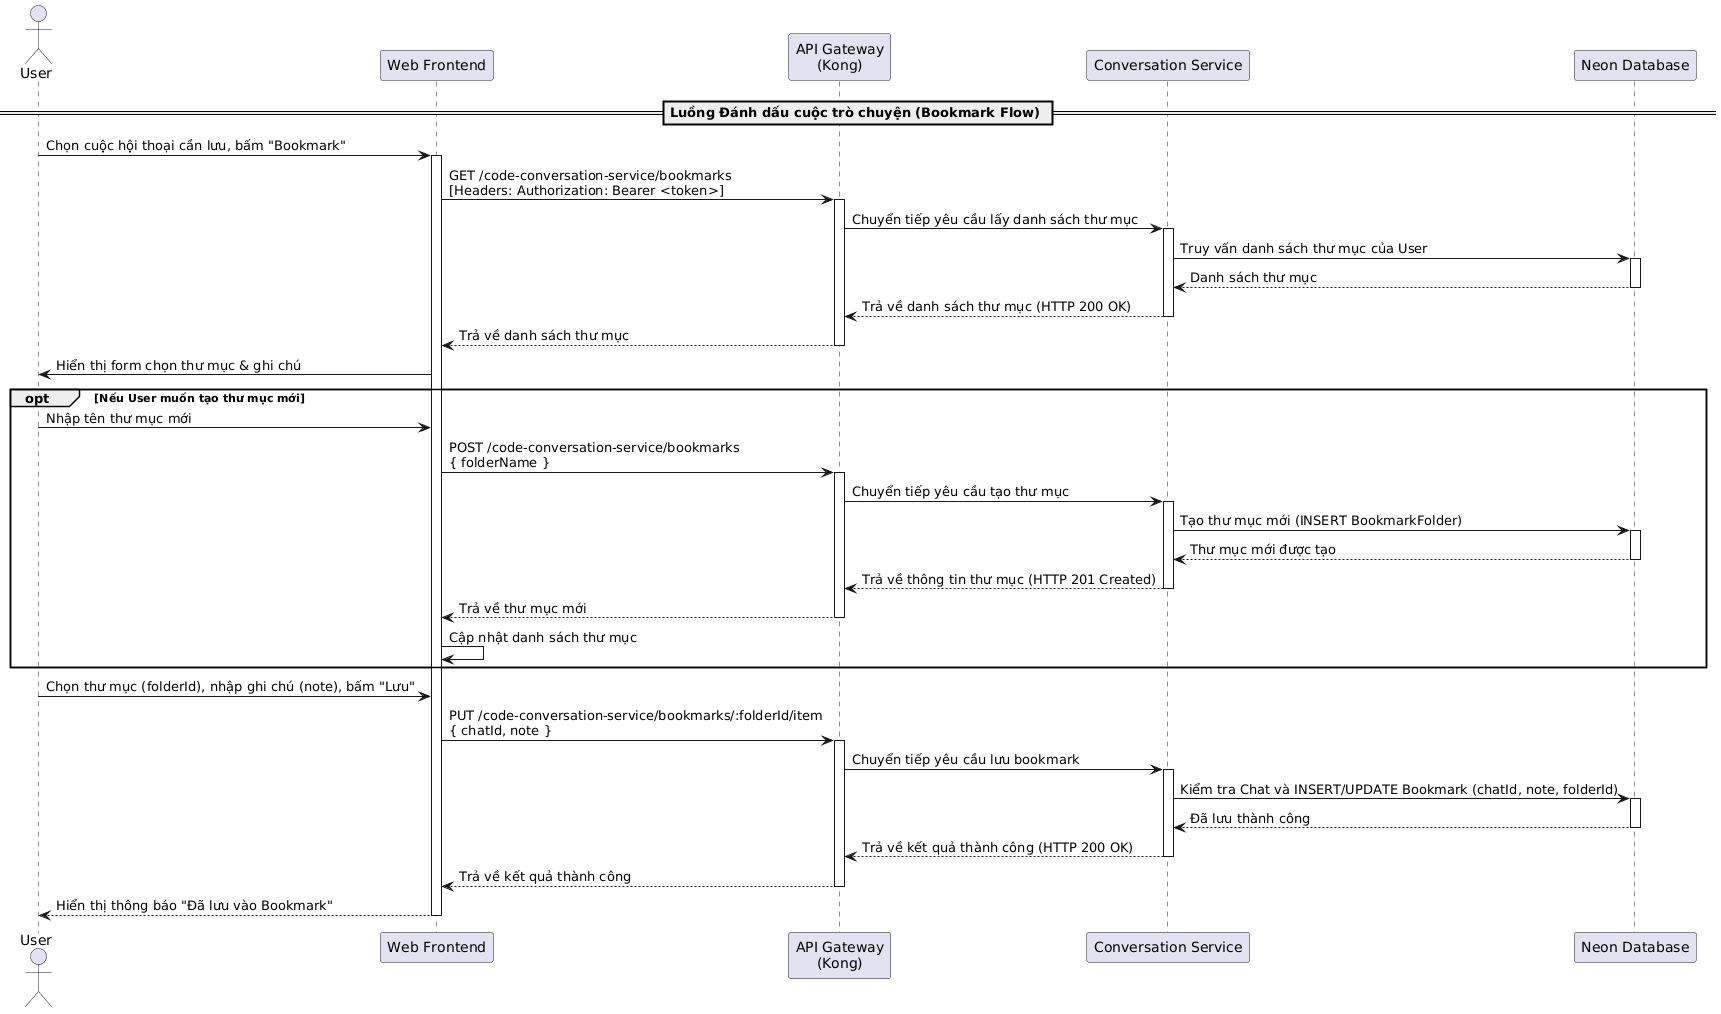

The diagram above was rendered by PlantUML. Its source (embedded in the PNG):
@startuml
actor "User" as User
participant "Web Frontend" as Frontend
participant "API Gateway\n(Kong)" as Kong
participant "Conversation Service" as ConvService
participant "Neon Database" as DB

== Luồng Đánh dấu cuộc trò chuyện (Bookmark Flow) ==
User -> Frontend: Chọn cuộc hội thoại cần lưu, bấm "Bookmark"
activate Frontend

Frontend -> Kong: GET /code-conversation-service/bookmarks\n[Headers: Authorization: Bearer <token>]
activate Kong
Kong -> ConvService: Chuyển tiếp yêu cầu lấy danh sách thư mục
activate ConvService
ConvService -> DB: Truy vấn danh sách thư mục của User
activate DB
DB --> ConvService: Danh sách thư mục
deactivate DB
ConvService --> Kong: Trả về danh sách thư mục (HTTP 200 OK)
deactivate ConvService
Kong --> Frontend: Trả về danh sách thư mục
deactivate Kong

Frontend -> User: Hiển thị form chọn thư mục & ghi chú

opt Nếu User muốn tạo thư mục mới
    User -> Frontend: Nhập tên thư mục mới
    Frontend -> Kong: POST /code-conversation-service/bookmarks\n{ folderName }
    activate Kong
    Kong -> ConvService: Chuyển tiếp yêu cầu tạo thư mục
    activate ConvService
    ConvService -> DB: Tạo thư mục mới (INSERT BookmarkFolder)
    activate DB
    DB --> ConvService: Thư mục mới được tạo
    deactivate DB
    ConvService --> Kong: Trả về thông tin thư mục (HTTP 201 Created)
    deactivate ConvService
    Kong --> Frontend: Trả về thư mục mới
    deactivate Kong
    Frontend -> Frontend: Cập nhật danh sách thư mục
end

User -> Frontend: Chọn thư mục (folderId), nhập ghi chú (note), bấm "Lưu"
Frontend -> Kong: PUT /code-conversation-service/bookmarks/:folderId/item\n{ chatId, note }
activate Kong
Kong -> ConvService: Chuyển tiếp yêu cầu lưu bookmark
activate ConvService
ConvService -> DB: Kiểm tra Chat và INSERT/UPDATE Bookmark (chatId, note, folderId)
activate DB
DB --> ConvService: Đã lưu thành công
deactivate DB
ConvService --> Kong: Trả về kết quả thành công (HTTP 200 OK)
deactivate ConvService
Kong --> Frontend: Trả về kết quả thành công
deactivate Kong

Frontend --> User: Hiển thị thông báo "Đã lưu vào Bookmark"
deactivate Frontend
@enduml